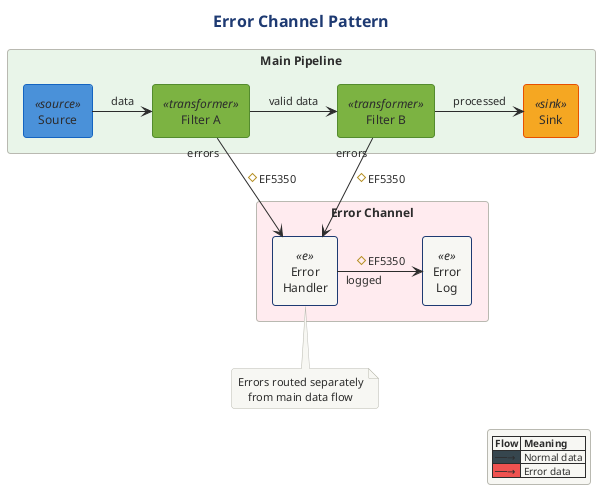

The diagram above was rendered by PlantUML. Its source (embedded in the PNG):
@startuml

!$SOURCE_COLOR = "#4A90D9"
!$TRANSFORMER_COLOR = "#7CB342"
!$SINK_COLOR = "#F5A623"
!$SPLITTER_COLOR = "#00ACC1"
!$AGGREGATOR_COLOR = "#AB47BC"
!$ERROR_COLOR = "#EF5350"
!$TEE_COLOR = "#FF7043"
!$NEUTRAL_COLOR = "#455A64"

skinparam component {
    BackgroundColor #7CB342
    FontColor white
    BorderColor #558B2F
    BorderThickness 1
}

skinparam component<<source>> {
    BackgroundColor #4A90D9
    BorderColor #1565C0
}

skinparam component<<sink>> {
    BackgroundColor #F5A623
    BorderColor #E65100
}

skinparam component<<transformer>> {
    BackgroundColor #7CB342
    BorderColor #558B2F
}

skinparam component<<splitter>> {
    BackgroundColor #00ACC1
    BorderColor #00838F
}

skinparam component<<aggregator>> {
    BackgroundColor #AB47BC
    BorderColor #7B1FA2
}

skinparam component<<error>> {
    BackgroundColor #EF5350
    BorderColor #C62828
}

skinparam component<<tee>> {
    BackgroundColor #FF7043
    BorderColor #D84315
}

skinparam rectangle {
    BackgroundColor #FAFAFA
    BorderColor #90A4AE
    BorderThickness 1
}

skinparam package {
    BackgroundColor #F5F5F5
    BorderColor #666666
}

skinparam queue {
    BackgroundColor #FFF9C4
    BorderColor #F9A825
}



' Error Channel Pattern
' Shows separate paths for normal data and error handling

!include ../../../../../../tooling/styles/plantuml/structural/component-diagram-style.iuml

title Error Channel Pattern

rectangle "Main Pipeline" #E8F5E9 {
    [Source] <<source>> as Source
    [Filter A] <<transformer>> as FilterA
    [Filter B] <<transformer>> as FilterB
    [Sink] <<sink>> as Sink
}

rectangle "Error Channel" #FFEBEE {
    [Error\nHandler] <<e>> as ErrorHandler
    [Error\nLog] <<e>> as ErrorLog
}

Source -right-> FilterA : "data"
FilterA -right-> FilterB : "valid data"
FilterB -right-> Sink : "processed"

FilterA -down-> ErrorHandler : "errors" #EF5350
FilterB -down-> ErrorHandler : "errors" #EF5350
ErrorHandler -right-> ErrorLog : "logged" #EF5350

note bottom of ErrorHandler
    Errors routed separately
    from main data flow
end note

legend right
  |= Flow |= Meaning |
  | <#37474F> ──→ | Normal data |
  | <#EF5350> ──→ | Error data |
endlegend

@enduml